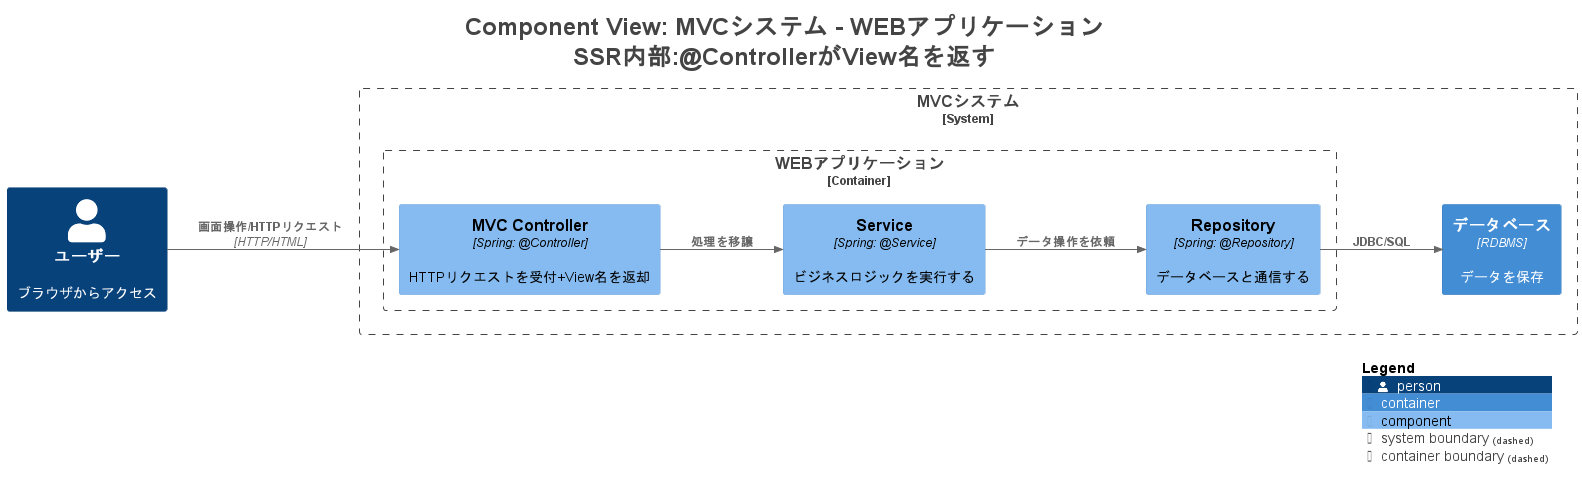

The diagram above was rendered by PlantUML. Its source (embedded in the PNG):
@startuml
title <size:24>Component View: MVCシステム - WEBアプリケーション</size>\n<size:24>SSR内部:@ControllerがView名を返す</size>

set separator none
left to right direction

<style>
  root {
    BackgroundColor: #ffffff
    FontColor: #444444
  }
</style>

!include <C4/C4>
!include <C4/C4_Context>
!include <C4/C4_Container>
!include <C4/C4_Component>

Person(ユーザー, "ユーザー", $descr="ブラウザからアクセス", $tags="", $link="")

System_Boundary("MVCシステム_boundary", "MVCシステム", $tags="") {
  Container_Boundary("MVCシステム.WEBアプリケーション_boundary", "WEBアプリケーション", $tags="") {
    Component(MVCシステム.WEBアプリケーション.MVCController, "MVC Controller", $techn="Spring: @Controller", $descr="HTTPリクエストを受付+View名を返却", $tags="", $link="")
    Component(MVCシステム.WEBアプリケーション.Service, "Service", $techn="Spring: @Service", $descr="ビジネスロジックを実行する", $tags="", $link="")
    Component(MVCシステム.WEBアプリケーション.Repository, "Repository", $techn="Spring: @Repository", $descr="データベースと通信する", $tags="", $link="")
  }

  Container(MVCシステム.データベース, "データベース", $techn="RDBMS", $descr="データを保存", $tags="", $link="")
}

Rel(MVCシステム.WEBアプリケーション.MVCController, MVCシステム.WEBアプリケーション.Service, "処理を移譲", $techn="", $tags="", $link="")
Rel(MVCシステム.WEBアプリケーション.Service, MVCシステム.WEBアプリケーション.Repository, "データ操作を依頼", $techn="", $tags="", $link="")
Rel(MVCシステム.WEBアプリケーション.Repository, MVCシステム.データベース, "JDBC/SQL", $techn="", $tags="", $link="")
Rel(ユーザー, MVCシステム.WEBアプリケーション.MVCController, "画面操作/HTTPリクエスト", $techn="HTTP/HTML", $tags="", $link="")

SHOW_LEGEND(true)
hide stereotypes
@enduml